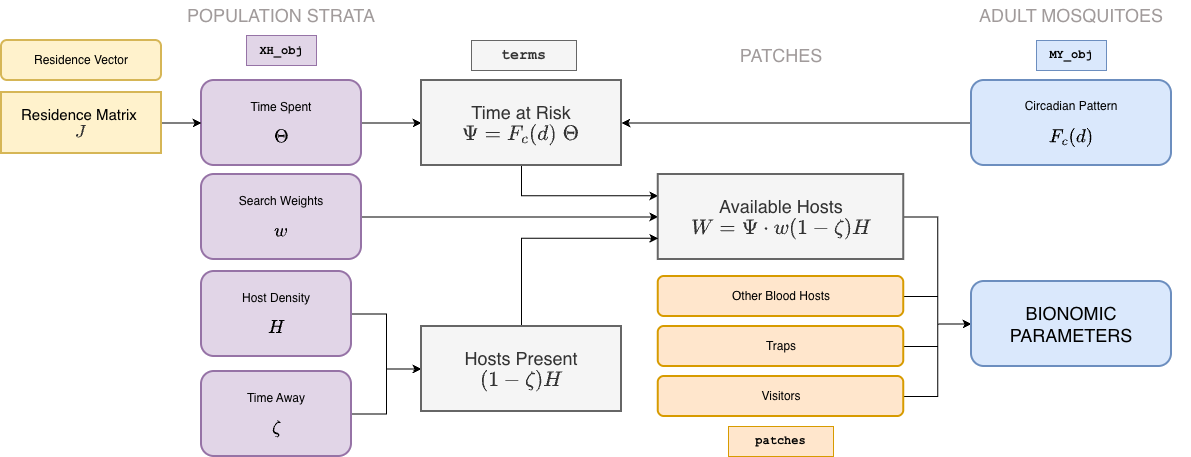

The diagram above was exported from draw.io. Its source (the exported page's mxGraphModel, read from the mxfile embedded in the PNG):
<mxGraphModel dx="2333" dy="917" grid="1" gridSize="10" guides="1" tooltips="1" connect="1" arrows="1" fold="1" page="1" pageScale="1" pageWidth="1100" pageHeight="850" math="1" shadow="0">
  <root>
    <mxCell id="0" />
    <mxCell id="1" parent="0" />
    <mxCell id="DI4s4PUUbUzyrwz3voq1-22" edge="1" parent="1" source="vkyrmcRjF5FlLX1CCAlz-18" style="edgeStyle=orthogonalEdgeStyle;rounded=0;orthogonalLoop=1;jettySize=auto;html=1;exitX=1;exitY=0.5;exitDx=0;exitDy=0;" target="DI4s4PUUbUzyrwz3voq1-9">
      <mxGeometry relative="1" as="geometry" />
    </mxCell>
    <mxCell id="vkyrmcRjF5FlLX1CCAlz-18" parent="1" style="rounded=1;whiteSpace=wrap;html=1;strokeWidth=2;fillColor=#ffe6cc;strokeColor=#d79b00;" value="Other Blood Hosts" vertex="1">
      <mxGeometry height="40" width="245.5" x="136.75" y="316" as="geometry" />
    </mxCell>
    <mxCell id="DI4s4PUUbUzyrwz3voq1-23" edge="1" parent="1" source="vkyrmcRjF5FlLX1CCAlz-19" style="edgeStyle=orthogonalEdgeStyle;rounded=0;orthogonalLoop=1;jettySize=auto;html=1;exitX=1;exitY=0.5;exitDx=0;exitDy=0;entryX=0;entryY=0.5;entryDx=0;entryDy=0;" target="DI4s4PUUbUzyrwz3voq1-9">
      <mxGeometry relative="1" as="geometry" />
    </mxCell>
    <mxCell id="vkyrmcRjF5FlLX1CCAlz-19" parent="1" style="rounded=1;whiteSpace=wrap;html=1;strokeWidth=2;fillColor=#ffe6cc;strokeColor=#d79b00;" value="Traps" vertex="1">
      <mxGeometry height="40" width="245.5" x="136.75" y="366" as="geometry" />
    </mxCell>
    <mxCell id="jIJZmFcrkGRyR8XZixxz-3" edge="1" parent="1" source="vkyrmcRjF5FlLX1CCAlz-29" style="edgeStyle=orthogonalEdgeStyle;rounded=0;orthogonalLoop=1;jettySize=auto;html=1;exitX=1;exitY=0.5;exitDx=0;exitDy=0;" target="jIJZmFcrkGRyR8XZixxz-1">
      <mxGeometry relative="1" as="geometry" />
    </mxCell>
    <mxCell id="vkyrmcRjF5FlLX1CCAlz-29" parent="1" style="rounded=1;whiteSpace=wrap;html=1;strokeWidth=2;fillColor=#e1d5e7;strokeColor=#9673a6;" value="&lt;div&gt;Host Density&lt;/div&gt;&lt;div&gt;&lt;br&gt;&lt;/div&gt;&lt;font style=&quot;font-size: 16px;&quot;&gt;\(H\)&lt;/font&gt;" vertex="1">
      <mxGeometry height="85" width="150" x="-320" y="311" as="geometry" />
    </mxCell>
    <mxCell id="DI4s4PUUbUzyrwz3voq1-1" edge="1" parent="1" source="vkyrmcRjF5FlLX1CCAlz-36" style="edgeStyle=orthogonalEdgeStyle;rounded=0;orthogonalLoop=1;jettySize=auto;html=1;exitX=1;exitY=0.5;exitDx=0;exitDy=0;" target="yh_OhSMIRYhyejsiTSdc-4">
      <mxGeometry relative="1" as="geometry" />
    </mxCell>
    <mxCell id="vkyrmcRjF5FlLX1CCAlz-36" parent="1" style="rounded=1;whiteSpace=wrap;html=1;strokeWidth=2;fillColor=#e1d5e7;strokeColor=#9673a6;" value="&lt;div&gt;Time Spent&lt;/div&gt;&lt;div&gt;&lt;br&gt;&lt;/div&gt;&lt;font style=&quot;font-size: 16px;&quot;&gt;\(\Theta\)&lt;/font&gt;" vertex="1">
      <mxGeometry height="85" width="160" x="-320" y="120" as="geometry" />
    </mxCell>
    <mxCell id="DI4s4PUUbUzyrwz3voq1-24" edge="1" parent="1" source="vkyrmcRjF5FlLX1CCAlz-42" style="edgeStyle=orthogonalEdgeStyle;rounded=0;orthogonalLoop=1;jettySize=auto;html=1;exitX=1;exitY=0.5;exitDx=0;exitDy=0;entryX=0;entryY=0.5;entryDx=0;entryDy=0;" target="DI4s4PUUbUzyrwz3voq1-9">
      <mxGeometry relative="1" as="geometry" />
    </mxCell>
    <mxCell id="vkyrmcRjF5FlLX1CCAlz-42" parent="1" style="rounded=1;whiteSpace=wrap;html=1;strokeWidth=2;fillColor=#ffe6cc;strokeColor=#d79b00;" value="Visitors" vertex="1">
      <mxGeometry height="40" width="245.5" x="136.75" y="416" as="geometry" />
    </mxCell>
    <mxCell id="jIJZmFcrkGRyR8XZixxz-5" edge="1" parent="1" source="g9eXhxW1yAU5I5-y-hOi-1" style="edgeStyle=orthogonalEdgeStyle;rounded=0;orthogonalLoop=1;jettySize=auto;html=1;exitX=1;exitY=0.5;exitDx=0;exitDy=0;entryX=0;entryY=0.5;entryDx=0;entryDy=0;strokeWidth=1;" target="yh_OhSMIRYhyejsiTSdc-8">
      <mxGeometry relative="1" as="geometry" />
    </mxCell>
    <mxCell id="g9eXhxW1yAU5I5-y-hOi-1" parent="1" style="rounded=1;whiteSpace=wrap;html=1;strokeWidth=2;fillColor=#e1d5e7;strokeColor=#9673a6;" value="&lt;div&gt;Search Weights&lt;/div&gt;&lt;div&gt;&lt;br&gt;&lt;/div&gt;&lt;font style=&quot;font-size: 16px;&quot;&gt;\(w\)&lt;/font&gt;" vertex="1">
      <mxGeometry height="85" width="160" x="-320" y="214" as="geometry" />
    </mxCell>
    <mxCell id="ug-_HmoQHIuQw-uNxF6g-1" parent="1" style="text;html=1;whiteSpace=wrap;strokeColor=#666666;fillColor=#f5f5f5;align=center;verticalAlign=middle;rounded=0;fontSize=15;fontColor=#333333;fontFamily=Courier New;fontStyle=1" value="terms" vertex="1">
      <mxGeometry height="30" width="105" x="-50" y="80" as="geometry" />
    </mxCell>
    <mxCell id="ug-_HmoQHIuQw-uNxF6g-3" parent="1" style="rounded=0;whiteSpace=wrap;html=1;fillColor=#e1d5e7;strokeColor=#9673a6;" value="&lt;b&gt;&lt;font face=&quot;Courier New&quot;&gt;XH_obj&lt;/font&gt;&lt;/b&gt;" vertex="1">
      <mxGeometry height="30" width="70" x="-275" y="75" as="geometry" />
    </mxCell>
    <mxCell id="ug-_HmoQHIuQw-uNxF6g-4" parent="1" style="rounded=0;whiteSpace=wrap;html=1;fillColor=#dae8fc;strokeColor=#6c8ebf;fontFamily=Courier New;" value="&lt;b&gt;MY_obj&lt;/b&gt;" vertex="1">
      <mxGeometry height="30" width="70" x="515" y="80" as="geometry" />
    </mxCell>
    <mxCell id="ug-_HmoQHIuQw-uNxF6g-6" parent="1" style="rounded=0;whiteSpace=wrap;html=1;fillColor=#ffe6cc;strokeColor=#d79b00;fontFamily=Courier New;" value="&lt;b&gt;patches&lt;/b&gt;" vertex="1">
      <mxGeometry height="30" width="105" x="207" y="466" as="geometry" />
    </mxCell>
    <mxCell id="jIJZmFcrkGRyR8XZixxz-2" edge="1" parent="1" source="ug-_HmoQHIuQw-uNxF6g-8" style="edgeStyle=orthogonalEdgeStyle;rounded=0;orthogonalLoop=1;jettySize=auto;html=1;exitX=1;exitY=0.5;exitDx=0;exitDy=0;entryX=0;entryY=0.5;entryDx=0;entryDy=0;" target="jIJZmFcrkGRyR8XZixxz-1">
      <mxGeometry relative="1" as="geometry" />
    </mxCell>
    <mxCell id="ug-_HmoQHIuQw-uNxF6g-8" parent="1" style="rounded=1;whiteSpace=wrap;html=1;strokeWidth=2;fillColor=#e1d5e7;strokeColor=#9673a6;" value="&lt;div&gt;Time Away&lt;/div&gt;&lt;div&gt;&lt;br&gt;&lt;/div&gt;&lt;font style=&quot;font-size: 16px;&quot;&gt;\(\zeta\)&lt;/font&gt;" vertex="1">
      <mxGeometry height="85" width="150" x="-320" y="411" as="geometry" />
    </mxCell>
    <mxCell id="jIJZmFcrkGRyR8XZixxz-7" edge="1" parent="1" source="yh_OhSMIRYhyejsiTSdc-4" style="edgeStyle=orthogonalEdgeStyle;rounded=0;orthogonalLoop=1;jettySize=auto;html=1;exitX=0.5;exitY=1;exitDx=0;exitDy=0;entryX=0;entryY=0.25;entryDx=0;entryDy=0;strokeWidth=1;" target="yh_OhSMIRYhyejsiTSdc-8">
      <mxGeometry relative="1" as="geometry" />
    </mxCell>
    <mxCell id="yh_OhSMIRYhyejsiTSdc-4" parent="1" style="rounded=0;whiteSpace=wrap;html=1;fillColor=#f5f5f5;fontColor=#333333;strokeColor=#666666;fontSize=18;strokeWidth=2;" value="Time at Risk&lt;div&gt;\( \Psi = F_c(d) \; \Theta \)&lt;/div&gt;" vertex="1">
      <mxGeometry height="85" width="200" x="-100" y="120" as="geometry" />
    </mxCell>
    <mxCell id="DI4s4PUUbUzyrwz3voq1-21" edge="1" parent="1" source="yh_OhSMIRYhyejsiTSdc-8" style="edgeStyle=orthogonalEdgeStyle;rounded=0;orthogonalLoop=1;jettySize=auto;html=1;exitX=1;exitY=0.5;exitDx=0;exitDy=0;entryX=0;entryY=0.5;entryDx=0;entryDy=0;" target="DI4s4PUUbUzyrwz3voq1-9">
      <mxGeometry relative="1" as="geometry" />
    </mxCell>
    <mxCell id="yh_OhSMIRYhyejsiTSdc-8" parent="1" style="rounded=0;whiteSpace=wrap;html=1;fillColor=#f5f5f5;fontColor=#333333;strokeColor=#666666;fontSize=18;strokeWidth=2;" value="Available Hosts&lt;div&gt;\( W = \Psi \cdot w (1-\zeta) H \)&lt;/div&gt;" vertex="1">
      <mxGeometry height="85" width="245.5" x="136.75" y="214" as="geometry" />
    </mxCell>
    <mxCell id="QJ5sed867nrsfyS-WZ4m-2" parent="1" style="rounded=1;whiteSpace=wrap;html=1;strokeWidth=2;fillColor=#fff2cc;strokeColor=#d6b656;" value="Residence Vector" vertex="1">
      <mxGeometry height="40" width="160" x="-520" y="80" as="geometry" />
    </mxCell>
    <mxCell id="DI4s4PUUbUzyrwz3voq1-19" edge="1" parent="1" source="QJ5sed867nrsfyS-WZ4m-3" style="edgeStyle=orthogonalEdgeStyle;rounded=0;orthogonalLoop=1;jettySize=auto;html=1;exitX=1;exitY=0.5;exitDx=0;exitDy=0;entryX=0;entryY=0.5;entryDx=0;entryDy=0;" target="vkyrmcRjF5FlLX1CCAlz-36">
      <mxGeometry relative="1" as="geometry" />
    </mxCell>
    <mxCell id="QJ5sed867nrsfyS-WZ4m-3" parent="1" style="rounded=0;whiteSpace=wrap;html=1;fillColor=#fff2cc;strokeColor=#d6b656;strokeWidth=2;fontSize=15;" value="Residence Matrix&amp;nbsp;&lt;div&gt;&lt;div&gt;&lt;span style=&quot;background-color: transparent; color: light-dark(rgb(51, 51, 51), rgb(193, 193, 193));&quot;&gt;\(J\)&lt;/span&gt;&lt;/div&gt;&lt;/div&gt;" vertex="1">
      <mxGeometry height="61" width="160" x="-520" y="132" as="geometry" />
    </mxCell>
    <mxCell id="aIxOcxdBTyko3u3QZERY-1" parent="1" style="text;html=1;whiteSpace=wrap;strokeColor=none;fillColor=none;align=center;verticalAlign=middle;rounded=0;fontSize=18;fontColor=light-dark(#a19b9b, #ededed);" value="POPULATION STRATA" vertex="1">
      <mxGeometry height="30" width="220" x="-350" y="40" as="geometry" />
    </mxCell>
    <mxCell id="aIxOcxdBTyko3u3QZERY-2" parent="1" style="text;html=1;whiteSpace=wrap;strokeColor=none;fillColor=none;align=center;verticalAlign=middle;rounded=0;fontSize=18;fontColor=light-dark(#a19b9b, #ededed);" value="PATCHES" vertex="1">
      <mxGeometry height="30" width="90" x="214.5" y="80" as="geometry" />
    </mxCell>
    <mxCell id="aIxOcxdBTyko3u3QZERY-3" parent="1" style="text;html=1;whiteSpace=wrap;strokeColor=none;fillColor=none;align=center;verticalAlign=middle;rounded=0;fontSize=18;fontColor=light-dark(#a19b9b, #ededed);" value="ADULT MOSQUITOES" vertex="1">
      <mxGeometry height="30" width="240" x="430" y="40" as="geometry" />
    </mxCell>
    <mxCell id="DI4s4PUUbUzyrwz3voq1-12" edge="1" parent="1" source="DI4s4PUUbUzyrwz3voq1-4" style="edgeStyle=orthogonalEdgeStyle;rounded=0;orthogonalLoop=1;jettySize=auto;html=1;exitX=0;exitY=0.5;exitDx=0;exitDy=0;entryX=1;entryY=0.5;entryDx=0;entryDy=0;" target="yh_OhSMIRYhyejsiTSdc-4">
      <mxGeometry relative="1" as="geometry" />
    </mxCell>
    <mxCell id="DI4s4PUUbUzyrwz3voq1-4" parent="1" style="rounded=1;whiteSpace=wrap;html=1;strokeWidth=2;fillColor=#dae8fc;strokeColor=#6c8ebf;" value="Circadian Pattern&lt;div&gt;&lt;br class=&quot;Apple-interchange-newline&quot;&gt;&lt;span style=&quot;font-size: 16px;&quot;&gt;\(F_c(d)\)&lt;/span&gt;&lt;/div&gt;" vertex="1">
      <mxGeometry height="85" width="200" x="450" y="120" as="geometry" />
    </mxCell>
    <mxCell id="DI4s4PUUbUzyrwz3voq1-9" parent="1" style="rounded=1;whiteSpace=wrap;html=1;strokeWidth=2;fillColor=#dae8fc;strokeColor=#6c8ebf;fontSize=18;" value="BIONOMIC PARAMETERS" vertex="1">
      <mxGeometry height="85" width="200" x="450" y="321" as="geometry" />
    </mxCell>
    <mxCell id="jIJZmFcrkGRyR8XZixxz-9" edge="1" parent="1" source="jIJZmFcrkGRyR8XZixxz-1" style="edgeStyle=orthogonalEdgeStyle;rounded=0;orthogonalLoop=1;jettySize=auto;html=1;exitX=0.5;exitY=0;exitDx=0;exitDy=0;entryX=0;entryY=0.75;entryDx=0;entryDy=0;" target="yh_OhSMIRYhyejsiTSdc-8">
      <mxGeometry relative="1" as="geometry" />
    </mxCell>
    <mxCell id="jIJZmFcrkGRyR8XZixxz-1" parent="1" style="rounded=0;whiteSpace=wrap;html=1;fillColor=#f5f5f5;fontColor=#333333;strokeColor=#666666;fontSize=18;strokeWidth=2;" value="Hosts Present&lt;div&gt;\( (1-\zeta) H\)&lt;/div&gt;" vertex="1">
      <mxGeometry height="85" width="200" x="-100" y="366" as="geometry" />
    </mxCell>
  </root>
</mxGraphModel>